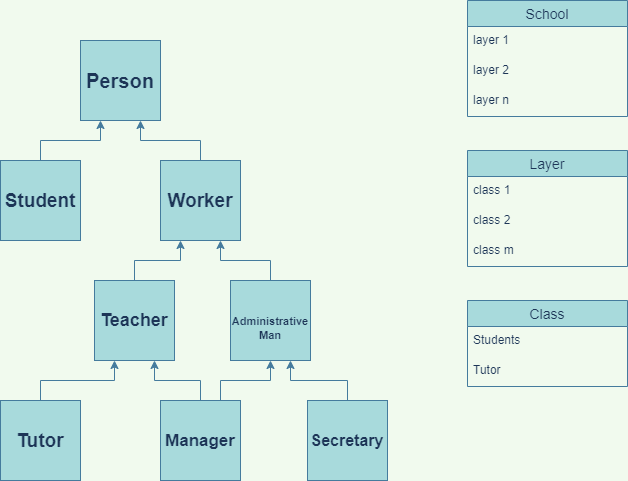

The diagram above was exported from draw.io. Its source (the exported page's mxGraphModel, read from the mxfile embedded in the PNG):
<mxGraphModel dx="1422" dy="762" grid="1" gridSize="10" guides="1" tooltips="1" connect="1" arrows="1" fold="1" page="1" pageScale="1" pageWidth="827" pageHeight="1169" background="#F1FAEE" math="0" shadow="0">
  <root>
    <mxCell id="0" />
    <mxCell id="1" parent="0" />
    <mxCell id="AmeBiWZNOJaGpeClGkvO-11" style="edgeStyle=orthogonalEdgeStyle;rounded=0;orthogonalLoop=1;jettySize=auto;html=1;exitX=0.5;exitY=0;exitDx=0;exitDy=0;entryX=0.25;entryY=1;entryDx=0;entryDy=0;labelBackgroundColor=#F1FAEE;strokeColor=#457B9D;fontColor=#1D3557;" edge="1" parent="1" source="AmeBiWZNOJaGpeClGkvO-1" target="AmeBiWZNOJaGpeClGkvO-5">
      <mxGeometry relative="1" as="geometry" />
    </mxCell>
    <mxCell id="AmeBiWZNOJaGpeClGkvO-1" value="&lt;b&gt;&lt;font style=&quot;font-size: 19px&quot;&gt;Tutor&lt;/font&gt;&lt;/b&gt;" style="whiteSpace=wrap;html=1;aspect=fixed;fillColor=#A8DADC;strokeColor=#457B9D;fontColor=#1D3557;" vertex="1" parent="1">
      <mxGeometry x="123" y="440" width="80" height="80" as="geometry" />
    </mxCell>
    <mxCell id="AmeBiWZNOJaGpeClGkvO-15" style="edgeStyle=orthogonalEdgeStyle;rounded=0;orthogonalLoop=1;jettySize=auto;html=1;exitX=0.5;exitY=0;exitDx=0;exitDy=0;entryX=0.75;entryY=1;entryDx=0;entryDy=0;fontSize=16;labelBackgroundColor=#F1FAEE;strokeColor=#457B9D;fontColor=#1D3557;" edge="1" parent="1" source="AmeBiWZNOJaGpeClGkvO-3" target="AmeBiWZNOJaGpeClGkvO-5">
      <mxGeometry relative="1" as="geometry" />
    </mxCell>
    <mxCell id="AmeBiWZNOJaGpeClGkvO-17" style="edgeStyle=orthogonalEdgeStyle;rounded=0;orthogonalLoop=1;jettySize=auto;html=1;exitX=0.75;exitY=0;exitDx=0;exitDy=0;entryX=0.5;entryY=1;entryDx=0;entryDy=0;fontSize=16;labelBackgroundColor=#F1FAEE;strokeColor=#457B9D;fontColor=#1D3557;" edge="1" parent="1" source="AmeBiWZNOJaGpeClGkvO-3" target="AmeBiWZNOJaGpeClGkvO-4">
      <mxGeometry relative="1" as="geometry" />
    </mxCell>
    <mxCell id="AmeBiWZNOJaGpeClGkvO-3" value="&lt;b&gt;&lt;font style=&quot;font-size: 17px&quot;&gt;Manager&lt;/font&gt;&lt;/b&gt;" style="whiteSpace=wrap;html=1;aspect=fixed;fillColor=#A8DADC;strokeColor=#457B9D;fontColor=#1D3557;" vertex="1" parent="1">
      <mxGeometry x="283" y="440" width="80" height="80" as="geometry" />
    </mxCell>
    <mxCell id="AmeBiWZNOJaGpeClGkvO-19" style="edgeStyle=orthogonalEdgeStyle;rounded=0;orthogonalLoop=1;jettySize=auto;html=1;exitX=0.5;exitY=0;exitDx=0;exitDy=0;entryX=0.75;entryY=1;entryDx=0;entryDy=0;fontSize=16;labelBackgroundColor=#F1FAEE;strokeColor=#457B9D;fontColor=#1D3557;" edge="1" parent="1" source="AmeBiWZNOJaGpeClGkvO-4" target="AmeBiWZNOJaGpeClGkvO-7">
      <mxGeometry relative="1" as="geometry" />
    </mxCell>
    <mxCell id="AmeBiWZNOJaGpeClGkvO-4" value="&lt;br&gt;&lt;font style=&quot;font-size: 11px&quot;&gt;&lt;font face=&quot;helvetica&quot; style=&quot;font-size: 11px&quot;&gt;&lt;b&gt;Administrative&lt;br&gt;Man&lt;/b&gt;&lt;/font&gt;&lt;br&gt;&lt;/font&gt;" style="whiteSpace=wrap;html=1;aspect=fixed;fillColor=#A8DADC;strokeColor=#457B9D;fontColor=#1D3557;" vertex="1" parent="1">
      <mxGeometry x="353" y="320" width="80" height="80" as="geometry" />
    </mxCell>
    <mxCell id="AmeBiWZNOJaGpeClGkvO-21" style="edgeStyle=orthogonalEdgeStyle;rounded=0;orthogonalLoop=1;jettySize=auto;html=1;exitX=0.5;exitY=0;exitDx=0;exitDy=0;entryX=0.25;entryY=1;entryDx=0;entryDy=0;fontSize=16;labelBackgroundColor=#F1FAEE;strokeColor=#457B9D;fontColor=#1D3557;" edge="1" parent="1" source="AmeBiWZNOJaGpeClGkvO-5" target="AmeBiWZNOJaGpeClGkvO-7">
      <mxGeometry relative="1" as="geometry" />
    </mxCell>
    <mxCell id="AmeBiWZNOJaGpeClGkvO-5" value="&lt;b&gt;&lt;font style=&quot;font-size: 18px&quot;&gt;Teacher&lt;/font&gt;&lt;/b&gt;" style="whiteSpace=wrap;html=1;aspect=fixed;fillColor=#A8DADC;strokeColor=#457B9D;fontColor=#1D3557;" vertex="1" parent="1">
      <mxGeometry x="217" y="320" width="80" height="80" as="geometry" />
    </mxCell>
    <mxCell id="AmeBiWZNOJaGpeClGkvO-18" style="edgeStyle=orthogonalEdgeStyle;rounded=0;orthogonalLoop=1;jettySize=auto;html=1;exitX=0.5;exitY=0;exitDx=0;exitDy=0;entryX=0.75;entryY=1;entryDx=0;entryDy=0;fontSize=16;labelBackgroundColor=#F1FAEE;strokeColor=#457B9D;fontColor=#1D3557;" edge="1" parent="1" source="AmeBiWZNOJaGpeClGkvO-6" target="AmeBiWZNOJaGpeClGkvO-4">
      <mxGeometry relative="1" as="geometry" />
    </mxCell>
    <mxCell id="AmeBiWZNOJaGpeClGkvO-6" value="&lt;font face=&quot;helvetica&quot; size=&quot;1&quot;&gt;&lt;b style=&quot;font-size: 16px&quot;&gt;Secretary&lt;/b&gt;&lt;/font&gt;" style="whiteSpace=wrap;html=1;aspect=fixed;fillColor=#A8DADC;strokeColor=#457B9D;fontColor=#1D3557;" vertex="1" parent="1">
      <mxGeometry x="430" y="440" width="80" height="80" as="geometry" />
    </mxCell>
    <mxCell id="AmeBiWZNOJaGpeClGkvO-24" style="edgeStyle=orthogonalEdgeStyle;rounded=0;orthogonalLoop=1;jettySize=auto;html=1;exitX=0.5;exitY=0;exitDx=0;exitDy=0;entryX=0.75;entryY=1;entryDx=0;entryDy=0;fontSize=16;labelBackgroundColor=#F1FAEE;strokeColor=#457B9D;fontColor=#1D3557;" edge="1" parent="1" source="AmeBiWZNOJaGpeClGkvO-7" target="AmeBiWZNOJaGpeClGkvO-9">
      <mxGeometry relative="1" as="geometry" />
    </mxCell>
    <mxCell id="AmeBiWZNOJaGpeClGkvO-7" value="&lt;font face=&quot;helvetica&quot;&gt;&lt;span style=&quot;font-size: 19px&quot;&gt;&lt;b&gt;Worker&lt;br&gt;&lt;/b&gt;&lt;/span&gt;&lt;/font&gt;" style="whiteSpace=wrap;html=1;aspect=fixed;fillColor=#A8DADC;strokeColor=#457B9D;fontColor=#1D3557;" vertex="1" parent="1">
      <mxGeometry x="283" y="200" width="80" height="80" as="geometry" />
    </mxCell>
    <mxCell id="AmeBiWZNOJaGpeClGkvO-22" style="edgeStyle=orthogonalEdgeStyle;rounded=0;orthogonalLoop=1;jettySize=auto;html=1;exitX=0.5;exitY=0;exitDx=0;exitDy=0;entryX=0.25;entryY=1;entryDx=0;entryDy=0;fontSize=16;labelBackgroundColor=#F1FAEE;strokeColor=#457B9D;fontColor=#1D3557;" edge="1" parent="1" source="AmeBiWZNOJaGpeClGkvO-8" target="AmeBiWZNOJaGpeClGkvO-9">
      <mxGeometry relative="1" as="geometry" />
    </mxCell>
    <mxCell id="AmeBiWZNOJaGpeClGkvO-8" value="&lt;b&gt;&lt;font style=&quot;font-size: 19px&quot;&gt;Student&lt;/font&gt;&lt;/b&gt;" style="whiteSpace=wrap;html=1;aspect=fixed;fillColor=#A8DADC;strokeColor=#457B9D;fontColor=#1D3557;" vertex="1" parent="1">
      <mxGeometry x="123" y="200" width="80" height="80" as="geometry" />
    </mxCell>
    <mxCell id="AmeBiWZNOJaGpeClGkvO-9" value="&lt;font style=&quot;font-size: 20px&quot;&gt;&lt;b&gt;Person&lt;/b&gt;&lt;/font&gt;" style="whiteSpace=wrap;html=1;aspect=fixed;fillColor=#A8DADC;strokeColor=#457B9D;fontColor=#1D3557;" vertex="1" parent="1">
      <mxGeometry x="203" y="80" width="80" height="80" as="geometry" />
    </mxCell>
    <mxCell id="AmeBiWZNOJaGpeClGkvO-33" value="School" style="swimlane;fontStyle=0;childLayout=stackLayout;horizontal=1;startSize=26;horizontalStack=0;resizeParent=1;resizeParentMax=0;resizeLast=0;collapsible=1;marginBottom=0;align=center;fontSize=14;fillColor=#A8DADC;strokeColor=#457B9D;fontColor=#1D3557;" vertex="1" parent="1">
      <mxGeometry x="590" y="40" width="160" height="116" as="geometry" />
    </mxCell>
    <mxCell id="AmeBiWZNOJaGpeClGkvO-34" value="layer 1" style="text;strokeColor=none;fillColor=none;spacingLeft=4;spacingRight=4;overflow=hidden;rotatable=0;points=[[0,0.5],[1,0.5]];portConstraint=eastwest;fontSize=12;fontColor=#1D3557;" vertex="1" parent="AmeBiWZNOJaGpeClGkvO-33">
      <mxGeometry y="26" width="160" height="30" as="geometry" />
    </mxCell>
    <mxCell id="AmeBiWZNOJaGpeClGkvO-35" value="layer 2" style="text;strokeColor=none;fillColor=none;spacingLeft=4;spacingRight=4;overflow=hidden;rotatable=0;points=[[0,0.5],[1,0.5]];portConstraint=eastwest;fontSize=12;fontColor=#1D3557;" vertex="1" parent="AmeBiWZNOJaGpeClGkvO-33">
      <mxGeometry y="56" width="160" height="30" as="geometry" />
    </mxCell>
    <mxCell id="AmeBiWZNOJaGpeClGkvO-36" value="layer n" style="text;strokeColor=none;fillColor=none;spacingLeft=4;spacingRight=4;overflow=hidden;rotatable=0;points=[[0,0.5],[1,0.5]];portConstraint=eastwest;fontSize=12;fontColor=#1D3557;" vertex="1" parent="AmeBiWZNOJaGpeClGkvO-33">
      <mxGeometry y="86" width="160" height="30" as="geometry" />
    </mxCell>
    <mxCell id="AmeBiWZNOJaGpeClGkvO-41" value="Layer" style="swimlane;fontStyle=0;childLayout=stackLayout;horizontal=1;startSize=26;horizontalStack=0;resizeParent=1;resizeParentMax=0;resizeLast=0;collapsible=1;marginBottom=0;align=center;fontSize=14;fillColor=#A8DADC;strokeColor=#457B9D;fontColor=#1D3557;" vertex="1" parent="1">
      <mxGeometry x="590" y="190" width="160" height="116" as="geometry" />
    </mxCell>
    <mxCell id="AmeBiWZNOJaGpeClGkvO-42" value="class 1" style="text;strokeColor=none;fillColor=none;spacingLeft=4;spacingRight=4;overflow=hidden;rotatable=0;points=[[0,0.5],[1,0.5]];portConstraint=eastwest;fontSize=12;fontColor=#1D3557;" vertex="1" parent="AmeBiWZNOJaGpeClGkvO-41">
      <mxGeometry y="26" width="160" height="30" as="geometry" />
    </mxCell>
    <mxCell id="AmeBiWZNOJaGpeClGkvO-43" value="class 2" style="text;strokeColor=none;fillColor=none;spacingLeft=4;spacingRight=4;overflow=hidden;rotatable=0;points=[[0,0.5],[1,0.5]];portConstraint=eastwest;fontSize=12;fontColor=#1D3557;" vertex="1" parent="AmeBiWZNOJaGpeClGkvO-41">
      <mxGeometry y="56" width="160" height="30" as="geometry" />
    </mxCell>
    <mxCell id="AmeBiWZNOJaGpeClGkvO-44" value="class m" style="text;strokeColor=none;fillColor=none;spacingLeft=4;spacingRight=4;overflow=hidden;rotatable=0;points=[[0,0.5],[1,0.5]];portConstraint=eastwest;fontSize=12;fontColor=#1D3557;" vertex="1" parent="AmeBiWZNOJaGpeClGkvO-41">
      <mxGeometry y="86" width="160" height="30" as="geometry" />
    </mxCell>
    <mxCell id="AmeBiWZNOJaGpeClGkvO-45" value="Class" style="swimlane;fontStyle=0;childLayout=stackLayout;horizontal=1;startSize=26;horizontalStack=0;resizeParent=1;resizeParentMax=0;resizeLast=0;collapsible=1;marginBottom=0;align=center;fontSize=14;fillColor=#A8DADC;strokeColor=#457B9D;fontColor=#1D3557;" vertex="1" parent="1">
      <mxGeometry x="590" y="340" width="160" height="86" as="geometry" />
    </mxCell>
    <mxCell id="AmeBiWZNOJaGpeClGkvO-46" value="Students" style="text;strokeColor=none;fillColor=none;spacingLeft=4;spacingRight=4;overflow=hidden;rotatable=0;points=[[0,0.5],[1,0.5]];portConstraint=eastwest;fontSize=12;fontColor=#1D3557;" vertex="1" parent="AmeBiWZNOJaGpeClGkvO-45">
      <mxGeometry y="26" width="160" height="30" as="geometry" />
    </mxCell>
    <mxCell id="AmeBiWZNOJaGpeClGkvO-47" value="Tutor" style="text;strokeColor=none;fillColor=none;spacingLeft=4;spacingRight=4;overflow=hidden;rotatable=0;points=[[0,0.5],[1,0.5]];portConstraint=eastwest;fontSize=12;fontColor=#1D3557;" vertex="1" parent="AmeBiWZNOJaGpeClGkvO-45">
      <mxGeometry y="56" width="160" height="30" as="geometry" />
    </mxCell>
  </root>
</mxGraphModel>